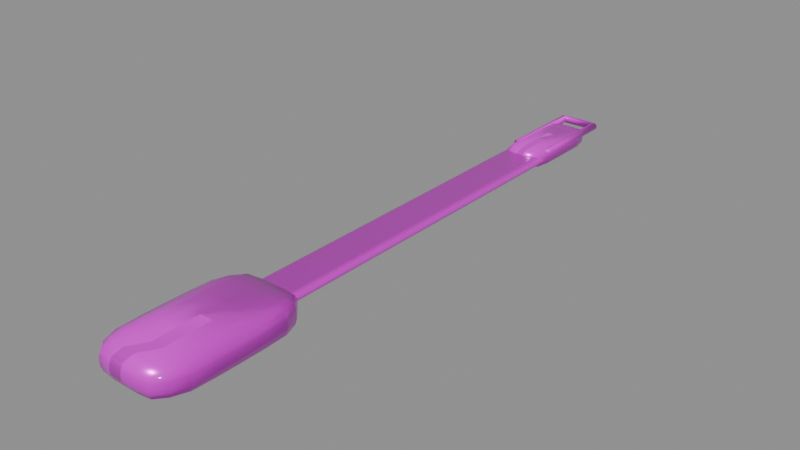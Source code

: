 # Source: model.blend  (saved by Blender 4.5.92; exported with 4.5.12 LTS)
import bpy
from mathutils import Matrix  # noqa: F401  (used for matrix-valued properties, if any)

bpy.ops.wm.read_factory_settings(use_empty=True)
scene = bpy.context.scene
scene.name = 'Empty'

# ---- collections
col_ast_30_004____d = bpy.data.collections.new('AST_30_004_厨具_D'); scene.collection.children.link(col_ast_30_004____d)

# ---- images (referenced by path relative to the original .blend; pixels are not part of the script)
import os
ASSET_DIR = os.environ.get("B2B_ASSET_DIR", "")  # directory of the original .blend (textures are referenced by path, not embedded)
HERE = os.path.dirname(os.path.abspath(__file__))  # packed textures are extracted next to this script under _unpacked/

def load_image(name, relpath, width, height, colorspace="sRGB"):
    """Load a texture the original file referenced (path relative to the .blend, or extracted next to this script)."""
    p = next((c for c in (os.path.join(HERE, relpath), os.path.join(ASSET_DIR, relpath)) if relpath and os.path.exists(c)), "")
    if p:
        img = bpy.data.images.load(p, check_existing=True)
        img.name = name
    else:  # same state as the original file: an image datablock whose file is absent (Cycles renders it pink)
        img = bpy.data.images.new(name, width, height)
        img.source = "FILE"
        img.filepath = "//" + (relpath or name)
    img.colorspace_settings.name = colorspace
    return img
img_glazed_terracotta_basecolor_png = load_image('glazed_terracotta_basecolor.png', 'glazed_terracotta_basecolor.png', 1024, 1024, 'sRGB')
img_glazed_terracotta_ao_png = load_image('glazed_terracotta_ao.png', 'glazed_terracotta_ao.png', 1024, 1024, 'Non-Color')
img_glazed_terracotta_roughness_png = load_image('glazed_terracotta_roughness.png', 'glazed_terracotta_roughness.png', 1024, 1024, 'Non-Color')
img_glazed_terracotta_metallic_png = load_image('glazed_terracotta_metallic.png', 'glazed_terracotta_metallic.png', 1024, 1024, 'Non-Color')
img_glazed_terracotta_specular_png = load_image('glazed_terracotta_specular.png', 'glazed_terracotta_specular.png', 1024, 1024, 'Non-Color')
img_glazed_terracotta_normal_png = load_image('glazed_terracotta_normal.png', 'glazed_terracotta_normal.png', 1024, 1024, 'Non-Color')
img_glazed_terracotta_height_png = load_image('glazed_terracotta_height.png', 'glazed_terracotta_height.png', 1024, 1024, 'Non-Color')
img_glazed_terracotta_displacement_png = load_image('glazed_terracotta_displacement.png', 'glazed_terracotta_displacement.png', 1024, 1024, 'Non-Color')

# ---- materials (node trees are filled in below, after node groups)
mat_glazed_terracotta = bpy.data.materials.new('glazed_terracotta')
mat_glazed_terracotta.diffuse_color = (0.6, 0.6, 0.6, 1.0)

# ---- material node trees
mat_glazed_terracotta.use_nodes = True; mat_glazed_terracotta.node_tree.nodes.clear()
_N = mat_glazed_terracotta.node_tree.nodes; _L = mat_glazed_terracotta.node_tree.links
n0 = _N.new('ShaderNodeOutputMaterial'); n0.name = 'Material Output'; n0.location = (1100, 0)
n1 = _N.new('ShaderNodeBsdfPrincipled'); n1.name = 'Principled BSDF'; n1.location = (760, 0)
n1.inputs[19].default_value = 0.38
n1.inputs[20].default_value = 0.12
n2 = _N.new('ShaderNodeNewGeometry'); n2.name = 'Geometry'; n2.location = (-1300, 0)
n3 = _N.new('ShaderNodeVectorMath'); n3.name = 'Vector Math'; n3.location = (-1080, 0)
n3.operation = 'SCALE'
n3.inputs[3].default_value = 1.8
n4 = _N.new('ShaderNodeTexImage'); n4.name = 'Image Texture'; n4.location = (-820, 520)
n4.label = 'basecolor'
n4.image = img_glazed_terracotta_basecolor_png
n4.projection = 'BOX'
n4.projection_blend = 0.15
n5 = _N.new('ShaderNodeTexImage'); n5.name = 'Image Texture.001'; n5.location = (-820, 300)
n5.label = 'ao'
n5.image = img_glazed_terracotta_ao_png
n5.projection = 'BOX'
n5.projection_blend = 0.15
n6 = _N.new('ShaderNodeTexImage'); n6.name = 'Image Texture.002'; n6.location = (-820, 90)
n6.label = 'roughness'
n6.image = img_glazed_terracotta_roughness_png
n6.projection = 'BOX'
n6.projection_blend = 0.15
n7 = _N.new('ShaderNodeTexImage'); n7.name = 'Image Texture.003'; n7.location = (-820, -120)
n7.label = 'metallic'
n7.image = img_glazed_terracotta_metallic_png
n7.projection = 'BOX'
n7.projection_blend = 0.15
n8 = _N.new('ShaderNodeTexImage'); n8.name = 'Image Texture.004'; n8.location = (-820, -330)
n8.label = 'specular'
n8.image = img_glazed_terracotta_specular_png
n8.projection = 'BOX'
n8.projection_blend = 0.15
n9 = _N.new('ShaderNodeTexImage'); n9.name = 'Image Texture.005'; n9.location = (-820, -540)
n9.label = 'normal'
n9.image = img_glazed_terracotta_normal_png
n9.projection = 'BOX'
n9.projection_blend = 0.15
n10 = _N.new('ShaderNodeTexImage'); n10.name = 'Image Texture.006'; n10.location = (-820, -750)
n10.label = 'height'
n10.image = img_glazed_terracotta_height_png
n10.projection = 'BOX'
n10.projection_blend = 0.15
n11 = _N.new('ShaderNodeTexImage'); n11.name = 'Image Texture.007'; n11.location = (-820, -960)
n11.label = 'displacement'
n11.image = img_glazed_terracotta_displacement_png
n11.projection = 'BOX'
n11.projection_blend = 0.15
n12 = _N.new('ShaderNodeMixRGB'); n12.name = 'Mix (Legacy)'; n12.location = (-260, 480)
n12.blend_type = 'MULTIPLY'
n12.inputs[0].default_value = 0.78
n13 = _N.new('ShaderNodeNormalMap'); n13.name = 'Normal Map'; n13.location = (60, -420)
n13.inputs[0].default_value = 0.3
n14 = _N.new('ShaderNodeBump'); n14.name = 'Bump'; n14.location = (300, -420)
n14.inputs[0].default_value = 0.055
n14.inputs[1].default_value = 0.0025
n15 = _N.new('ShaderNodeDisplacement'); n15.name = 'Displacement'; n15.location = (300, -700)
n15.inputs[2].default_value = 0.012
_L.new(n1.outputs[0], n0.inputs[0])
_L.new(n2.outputs[0], n3.inputs[0])
_L.new(n3.outputs[0], n4.inputs[0])
_L.new(n3.outputs[0], n5.inputs[0])
_L.new(n3.outputs[0], n6.inputs[0])
_L.new(n3.outputs[0], n7.inputs[0])
_L.new(n3.outputs[0], n8.inputs[0])
_L.new(n3.outputs[0], n9.inputs[0])
_L.new(n3.outputs[0], n10.inputs[0])
_L.new(n3.outputs[0], n11.inputs[0])
_L.new(n4.outputs[0], n12.inputs[1])
_L.new(n5.outputs[0], n12.inputs[2])
_L.new(n12.outputs[0], n1.inputs[0])
_L.new(n6.outputs[0], n1.inputs[2])
_L.new(n7.outputs[0], n1.inputs[1])
_L.new(n8.outputs[0], n1.inputs[13])
_L.new(n9.outputs[0], n13.inputs[1])
_L.new(n10.outputs[0], n14.inputs[3])
_L.new(n13.outputs[0], n14.inputs[4])
_L.new(n14.outputs[0], n1.inputs[5])
_L.new(n11.outputs[0], n15.inputs[0])
_L.new(n15.outputs[0], n0.inputs[2])
n0.is_active_output = True

# ---- meshes
me_ast_30_004____d_p00_soft_mesh = bpy.data.meshes.new('AST_30_004_厨具_D_p00_soft_mesh')
me_ast_30_004____d_p00_soft_mesh.from_pydata([(-0.01221, -0.02239, -0.003256), (-0.013, -0.02383, -0.002537), (-0.01307, -0.02396, -0.001333), (-0.01307, -0.02396, 0.0), (-0.01307, -0.02396, 0.001333), (-0.013, -0.02383, 0.002537), (-0.01221, -0.02239, 0.003256), (-0.013, -0.01744, -0.003467), (-0.01485, -0.01822, -0.002693), (-0.01513, -0.01833, -0.001333), (-0.01517, -0.01834, 0.0), (-0.01513, -0.01833, 0.001333), (-0.01484, -0.01822, 0.002692), (-0.013, -0.01744, 0.003467), (-0.01307, -0.009167, -0.003485), (-0.01515, -0.009167, -0.002736), (-0.01555, -0.009167, -0.001333), (-0.01562, -0.009167, 0.0), (-0.01553, -0.009167, 0.001333), (-0.01516, -0.009167, 0.002738), (-0.01307, -0.009167, 0.003485), (-0.01307, 0.0, -0.003485), (-0.01519, 0.0, -0.002746), (-0.0156, 0.0, -0.001333), (-0.01565, 0.0, 0.0), (-0.01556, 0.0, 0.001333), (-0.0152, 0.0, 0.002749), (-0.01307, 0.0, 0.003485), (-0.01307, 0.009167, -0.003485), (-0.01516, 0.009167, -0.002738), (-0.01556, 0.009167, -0.001333), (-0.01558, 0.009167, 0.0), (-0.01553, 0.009167, 0.001333), (-0.01514, 0.009167, 0.002735), (-0.01307, 0.009167, 0.003485), (-0.013, 0.01744, -0.003467), (-0.01485, 0.01823, -0.002695), (-0.01514, 0.01833, -0.001333), (-0.01518, 0.01834, 0.0), (-0.01514, 0.01833, 0.001333), (-0.01485, 0.01823, 0.002695), (-0.013, 0.01744, 0.003467), (-0.01221, 0.02239, -0.003256), (-0.013, 0.02383, -0.002537), (-0.01307, 0.02396, -0.001333), (-0.01307, 0.02396, 0.0), (-0.01307, 0.02396, 0.001333), (-0.013, 0.02383, 0.002537), (-0.01221, 0.02239, 0.003256), (0.01221, -0.02239, -0.003256), (0.013, -0.02383, -0.002537), (0.01307, -0.02396, -0.001333), (0.01307, -0.02396, 0.0), (0.01307, -0.02396, 0.001333), (0.013, -0.02383, 0.002537), (0.01221, -0.02239, 0.003256), (0.013, -0.01744, -0.003467), (0.01486, -0.01823, -0.002695), (0.01517, -0.01834, -0.001333), (0.01518, -0.01834, 0.0), (0.01515, -0.01833, 0.001333), (0.01485, -0.01822, 0.002693), (0.013, -0.01744, 0.003467), (0.01307, -0.009167, -0.003485), (0.01515, -0.009167, -0.002735), (0.01554, -0.009167, -0.001333), (0.0156, -0.009167, 0.0), (0.01552, -0.009167, 0.001333), (0.01513, -0.009167, 0.002732), (0.01307, -0.009167, 0.003485), (0.01307, 0.0, -0.003485), (0.01519, 0.0, -0.002747), (0.01563, 0.0, -0.001333), (0.01565, 0.0, 0.0), (0.01556, 0.0, 0.001333), (0.01519, 0.0, 0.002745), (0.01307, 0.0, 0.003485), (0.01307, 0.009167, -0.003485), (0.01515, 0.009167, -0.002735), (0.01555, 0.009167, -0.001333), (0.01559, 0.009167, 0.0), (0.01552, 0.009167, 0.001333), (0.01516, 0.009167, 0.002738), (0.01307, 0.009167, 0.003485), (0.013, 0.01744, -0.003467), (0.01485, 0.01823, -0.002694), (0.01516, 0.01833, -0.001333), (0.01517, 0.01834, 0.0), (0.01514, 0.01833, 0.001333), (0.01486, 0.01823, 0.002695), (0.013, 0.01744, 0.003467), (0.01221, 0.02239, -0.003256), (0.013, 0.02383, -0.002537), (0.01307, 0.02396, -0.001333), (0.01307, 0.02396, 0.0), (0.01307, 0.02396, 0.001333), (0.013, 0.02383, 0.002537), (0.01221, 0.02239, 0.003256), (-0.009515, -0.02383, -0.003467), (-0.009963, -0.02705, -0.002693), (-0.01003, -0.02747, -0.001333), (-0.01004, -0.02751, 0.0), (-0.01003, -0.02748, 0.001333), (-0.009962, -0.02705, 0.002692), (-0.009515, -0.02383, 0.003467), (-0.005, -0.02396, -0.003485), (-0.005, -0.0275, -0.002736), (-0.005, -0.02805, -0.001333), (-0.005, -0.02812, 0.0), (-0.005, -0.02803, 0.001333), (-0.005, -0.0275, 0.002738), (-0.005, -0.02396, 0.003485), (0.0, -0.02396, -0.003485), (0.0, -0.02754, -0.002746), (0.0, -0.0281, -0.001333), (0.0, -0.02815, 0.0), (0.0, -0.02806, 0.001333), (0.0, -0.02755, 0.002749), (0.0, -0.02396, 0.003485), (0.005, -0.02396, -0.003485), (0.005, -0.0275, -0.002738), (0.005, -0.02806, -0.001333), (0.005, -0.02808, 0.0), (0.005, -0.02803, 0.001333), (0.005, -0.02749, 0.002735), (0.005, -0.02396, 0.003485), (0.009515, -0.02383, -0.003467), (0.009964, -0.02706, -0.002695), (0.01003, -0.02749, -0.001333), (0.01004, -0.02753, 0.0), (0.01003, -0.02748, 0.001333), (0.009964, -0.02706, 0.002695), (0.009515, -0.02383, 0.003467), (-0.009515, 0.02383, -0.003467), (-0.009965, 0.02706, -0.002695), (-0.01004, 0.02751, -0.001333), (-0.01004, 0.02753, 0.0), (-0.01004, 0.02749, 0.001333), (-0.009963, 0.02705, 0.002693), (-0.009515, 0.02383, 0.003467), (-0.005, 0.02396, -0.003485), (-0.005, 0.02749, -0.002735), (-0.005, 0.02804, -0.001333), (-0.005, 0.0281, 0.0), (-0.005, 0.02802, 0.001333), (-0.005, 0.02748, 0.002732), (-0.005, 0.02396, 0.003485), (0.0, 0.02396, -0.003485), (0.0, 0.02754, -0.002747), (0.0, 0.02813, -0.001333), (0.0, 0.02815, 0.0), (0.0, 0.02806, 0.001333), (0.0, 0.02753, 0.002745), (0.0, 0.02396, 0.003485), (0.005, 0.02396, -0.003485), (0.005, 0.02749, -0.002735), (0.005, 0.02805, -0.001333), (0.005, 0.02809, 0.0), (0.005, 0.02802, 0.001333), (0.005, 0.0275, 0.002738), (0.005, 0.02396, 0.003485), (0.009515, 0.02383, -0.003467), (0.009964, 0.02706, -0.002694), (0.01004, 0.0275, -0.001333), (0.01004, 0.02752, 0.0), (0.01003, 0.02749, 0.001333), (0.009965, 0.02706, 0.002695), (0.009515, 0.02383, 0.003467), (-0.009963, -0.01822, -0.004109), (-0.01003, -0.009167, -0.004265), (-0.01004, 0.0, -0.004302), (-0.01003, 0.009167, -0.004271), (-0.009962, 0.01822, -0.004105), (-0.005, -0.01833, -0.004287), (-0.005, -0.009167, -0.00455), (-0.005, 0.0, -0.004619), (-0.005, 0.009167, -0.004528), (-0.005, 0.01833, -0.004293), (0.0, -0.01834, -0.004328), (0.0, -0.009167, -0.004603), (0.0, 0.0, -0.004648), (0.0, 0.009167, -0.004561), (0.0, 0.01835, -0.00434), (0.005, -0.01833, -0.004292), (0.005, -0.009167, -0.004557), (0.005, 0.0, -0.004577), (0.005, 0.009167, -0.004528), (0.005, 0.01833, -0.004281), (0.009964, -0.01823, -0.004115), (0.01003, -0.009167, -0.004278), (0.01004, 0.0, -0.00432), (0.01003, 0.009167, -0.004272), (0.009964, 0.01823, -0.004115), (-0.009965, -0.01823, 0.004117), (-0.01004, -0.009167, 0.004303), (-0.01004, 0.0, 0.004321), (-0.01004, 0.009167, 0.004285), (-0.009963, 0.01822, 0.004108), (-0.005, -0.01833, 0.004283), (-0.005, -0.009167, 0.004543), (-0.005, 0.0, 0.004599), (-0.005, 0.009167, 0.004522), (-0.005, 0.01833, 0.004268), (0.0, -0.01834, 0.004331), (0.0, -0.009167, 0.004626), (0.0, 0.0, 0.004649), (0.0, 0.009167, 0.004563), (0.0, 0.01834, 0.004324), (0.005, -0.01833, 0.004282), (0.005, -0.009167, 0.00455), (0.005, 0.0, 0.004591), (0.005, 0.009167, 0.004524), (0.005, 0.01833, 0.004294), (0.009964, -0.01823, 0.004114), (0.01004, -0.009167, 0.004294), (0.01004, 0.0, 0.004311), (0.01003, 0.009167, 0.004279), (0.009965, 0.01823, 0.004117)], [], [(0, 1, 8, 7), (1, 2, 9, 8), (2, 3, 10, 9), (3, 4, 11, 10), (4, 5, 12, 11), (5, 6, 13, 12), (7, 8, 15, 14), (8, 9, 16, 15), (9, 10, 17, 16), (10, 11, 18, 17), (11, 12, 19, 18), (12, 13, 20, 19), (14, 15, 22, 21), (15, 16, 23, 22), (16, 17, 24, 23), (17, 18, 25, 24), (18, 19, 26, 25), (19, 20, 27, 26), (21, 22, 29, 28), (22, 23, 30, 29), (23, 24, 31, 30), (24, 25, 32, 31), (25, 26, 33, 32), (26, 27, 34, 33), (28, 29, 36, 35), (29, 30, 37, 36), (30, 31, 38, 37), (31, 32, 39, 38), (32, 33, 40, 39), (33, 34, 41, 40), (35, 36, 43, 42), (36, 37, 44, 43), (37, 38, 45, 44), (38, 39, 46, 45), (39, 40, 47, 46), (40, 41, 48, 47), (49, 56, 57, 50), (50, 57, 58, 51), (51, 58, 59, 52), (52, 59, 60, 53), (53, 60, 61, 54), (54, 61, 62, 55), (56, 63, 64, 57), (57, 64, 65, 58), (58, 65, 66, 59), (59, 66, 67, 60), (60, 67, 68, 61), (61, 68, 69, 62), (63, 70, 71, 64), (64, 71, 72, 65), (65, 72, 73, 66), (66, 73, 74, 67), (67, 74, 75, 68), (68, 75, 76, 69), (70, 77, 78, 71), (71, 78, 79, 72), (72, 79, 80, 73), (73, 80, 81, 74), (74, 81, 82, 75), (75, 82, 83, 76), (77, 84, 85, 78), (78, 85, 86, 79), (79, 86, 87, 80), (80, 87, 88, 81), (81, 88, 89, 82), (82, 89, 90, 83), (84, 91, 92, 85), (85, 92, 93, 86), (86, 93, 94, 87), (87, 94, 95, 88), (88, 95, 96, 89), (89, 96, 97, 90), (0, 98, 99, 1), (1, 99, 100, 2), (2, 100, 101, 3), (3, 101, 102, 4), (4, 102, 103, 5), (5, 103, 104, 6), (98, 105, 106, 99), (99, 106, 107, 100), (100, 107, 108, 101), (101, 108, 109, 102), (102, 109, 110, 103), (103, 110, 111, 104), (105, 112, 113, 106), (106, 113, 114, 107), (107, 114, 115, 108), (108, 115, 116, 109), (109, 116, 117, 110), (110, 117, 118, 111), (112, 119, 120, 113), (113, 120, 121, 114), (114, 121, 122, 115), (115, 122, 123, 116), (116, 123, 124, 117), (117, 124, 125, 118), (119, 126, 127, 120), (120, 127, 128, 121), (121, 128, 129, 122), (122, 129, 130, 123), (123, 130, 131, 124), (124, 131, 132, 125), (126, 49, 50, 127), (127, 50, 51, 128), (128, 51, 52, 129), (129, 52, 53, 130), (130, 53, 54, 131), (131, 54, 55, 132), (42, 43, 134, 133), (43, 44, 135, 134), (44, 45, 136, 135), (45, 46, 137, 136), (46, 47, 138, 137), (47, 48, 139, 138), (133, 134, 141, 140), (134, 135, 142, 141), (135, 136, 143, 142), (136, 137, 144, 143), (137, 138, 145, 144), (138, 139, 146, 145), (140, 141, 148, 147), (141, 142, 149, 148), (142, 143, 150, 149), (143, 144, 151, 150), (144, 145, 152, 151), (145, 146, 153, 152), (147, 148, 155, 154), (148, 149, 156, 155), (149, 150, 157, 156), (150, 151, 158, 157), (151, 152, 159, 158), (152, 153, 160, 159), (154, 155, 162, 161), (155, 156, 163, 162), (156, 157, 164, 163), (157, 158, 165, 164), (158, 159, 166, 165), (159, 160, 167, 166), (161, 162, 92, 91), (162, 163, 93, 92), (163, 164, 94, 93), (164, 165, 95, 94), (165, 166, 96, 95), (166, 167, 97, 96), (0, 7, 168, 98), (7, 14, 169, 168), (14, 21, 170, 169), (21, 28, 171, 170), (28, 35, 172, 171), (35, 42, 133, 172), (98, 168, 173, 105), (168, 169, 174, 173), (169, 170, 175, 174), (170, 171, 176, 175), (171, 172, 177, 176), (172, 133, 140, 177), (105, 173, 178, 112), (173, 174, 179, 178), (174, 175, 180, 179), (175, 176, 181, 180), (176, 177, 182, 181), (177, 140, 147, 182), (112, 178, 183, 119), (178, 179, 184, 183), (179, 180, 185, 184), (180, 181, 186, 185), (181, 182, 187, 186), (182, 147, 154, 187), (119, 183, 188, 126), (183, 184, 189, 188), (184, 185, 190, 189), (185, 186, 191, 190), (186, 187, 192, 191), (187, 154, 161, 192), (126, 188, 56, 49), (188, 189, 63, 56), (189, 190, 70, 63), (190, 191, 77, 70), (191, 192, 84, 77), (192, 161, 91, 84), (6, 104, 193, 13), (13, 193, 194, 20), (20, 194, 195, 27), (27, 195, 196, 34), (34, 196, 197, 41), (41, 197, 139, 48), (104, 111, 198, 193), (193, 198, 199, 194), (194, 199, 200, 195), (195, 200, 201, 196), (196, 201, 202, 197), (197, 202, 146, 139), (111, 118, 203, 198), (198, 203, 204, 199), (199, 204, 205, 200), (200, 205, 206, 201), (201, 206, 207, 202), (202, 207, 153, 146), (118, 125, 208, 203), (203, 208, 209, 204), (204, 209, 210, 205), (205, 210, 211, 206), (206, 211, 212, 207), (207, 212, 160, 153), (125, 132, 213, 208), (208, 213, 214, 209), (209, 214, 215, 210), (210, 215, 216, 211), (211, 216, 217, 212), (212, 217, 167, 160), (132, 55, 62, 213), (213, 62, 69, 214), (214, 69, 76, 215), (215, 76, 83, 216), (216, 83, 90, 217), (217, 90, 97, 167)])
me_ast_30_004____d_p00_soft_mesh.polygons.foreach_set('use_smooth', [True] * 216)
me_ast_30_004____d_p00_soft_mesh.materials.append(mat_glazed_terracotta)
me_ast_30_004____d_p00_soft_mesh.update()
me_cube_368 = bpy.data.meshes.new('Cube.368')
me_cube_368.from_pydata([(-0.008, -0.08, -0.002), (-0.008, -0.08, 0.002), (-0.008, 0.08, -0.002), (-0.008, 0.08, 0.002), (0.008, -0.08, -0.002), (0.008, -0.08, 0.002), (0.008, 0.08, -0.002), (0.008, 0.08, 0.002)], [], [(0, 1, 3, 2), (2, 3, 7, 6), (6, 7, 5, 4), (4, 5, 1, 0), (2, 6, 4, 0), (7, 3, 1, 5)])
_uv = me_cube_368.uv_layers.new(name='UVMap')
_uv.uv.foreach_set('vector', [0.375, 0.0, 0.625, 0.0, 0.625, 0.25, 0.375, 0.25, 0.375, 0.25, 0.625, 0.25, 0.625, 0.5, 0.375, 0.5, 0.375, 0.5, 0.625, 0.5, 0.625, 0.75, 0.375, 0.75, 0.375, 0.75, 0.625, 0.75, 0.625, 1.0, 0.375, 1.0, 0.125, 0.5, 0.375, 0.5, 0.375, 0.75, 0.125, 0.75, 0.625, 0.5, 0.875, 0.5, 0.875, 0.75, 0.625, 0.75])
me_cube_368.materials.append(mat_glazed_terracotta)
me_cube_368.update()
me_ast_30_004____d_p02_soft_mesh = bpy.data.meshes.new('AST_30_004_厨具_D_p02_soft_mesh')
me_ast_30_004____d_p02_soft_mesh.from_pydata([(-0.005817, -0.01454, -0.001662), (-0.00618, -0.01545, -0.0012), (-0.00618, -0.01545, -0.0004), (-0.00618, -0.01545, 0.0004), (-0.00618, -0.01545, 0.0012), (-0.005817, -0.01454, 0.001662), (-0.00618, -0.0105, -0.001766), (-0.007075, -0.0105, -0.0012), (-0.007118, -0.0105, -0.0004), (-0.007125, -0.0105, 0.0004), (-0.007091, -0.0105, 0.0012), (-0.00618, -0.0105, 0.001766), (-0.00618, -0.0035, -0.001766), (-0.00712, -0.0035, -0.0012), (-0.007182, -0.0035, -0.0004), (-0.00717, -0.0035, 0.0004), (-0.007121, -0.0035, 0.0012), (-0.00618, -0.0035, 0.001766), (-0.00618, 0.0035, -0.001766), (-0.007127, 0.0035, -0.0012), (-0.007181, 0.0035, -0.0004), (-0.007147, 0.0035, 0.0004), (-0.007111, 0.0035, 0.0012), (-0.00618, 0.0035, 0.001766), (-0.00618, 0.0105, -0.001766), (-0.007076, 0.0105, -0.0012), (-0.00711, 0.0105, -0.0004), (-0.007114, 0.0105, 0.0004), (-0.007082, 0.0105, 0.0012), (-0.00618, 0.0105, 0.001766), (-0.005817, 0.01454, -0.001662), (-0.00618, 0.01545, -0.0012), (-0.00618, 0.01545, -0.0004), (-0.00618, 0.01545, 0.0004), (-0.00618, 0.01545, 0.0012), (-0.005817, 0.01454, 0.001662), (0.005817, -0.01454, -0.001662), (0.00618, -0.01545, -0.0012), (0.00618, -0.01545, -0.0004), (0.00618, -0.01545, 0.0004), (0.00618, -0.01545, 0.0012), (0.005817, -0.01454, 0.001662), (0.00618, -0.0105, -0.001766), (0.007079, -0.0105, -0.0012), (0.007118, -0.0105, -0.0004), (0.007119, -0.0105, 0.0004), (0.007073, -0.0105, 0.0012), (0.00618, -0.0105, 0.001766), (0.00618, -0.0035, -0.001766), (0.007122, -0.0035, -0.0012), (0.007182, -0.0035, -0.0004), (0.007175, -0.0035, 0.0004), (0.00712, -0.0035, 0.0012), (0.00618, -0.0035, 0.001766), (0.00618, 0.0035, -0.001766), (0.007127, 0.0035, -0.0012), (0.007194, 0.0035, -0.0004), (0.00716, 0.0035, 0.0004), (0.007123, 0.0035, 0.0012), (0.00618, 0.0035, 0.001766), (0.00618, 0.0105, -0.001766), (0.00708, 0.0105, -0.0012), (0.007116, 0.0105, -0.0004), (0.007115, 0.0105, 0.0004), (0.007078, 0.0105, 0.0012), (0.00618, 0.0105, 0.001766), (0.005817, 0.01454, -0.001662), (0.00618, 0.01545, -0.0012), (0.00618, 0.01545, -0.0004), (0.00618, 0.01545, 0.0004), (0.00618, 0.01545, 0.0012), (0.005817, 0.01454, 0.001662), (-0.0042, -0.01545, -0.001766), (-0.0042, -0.01757, -0.0012), (-0.0042, -0.01762, -0.0004), (-0.0042, -0.01762, 0.0004), (-0.0042, -0.01759, 0.0012), (-0.0042, -0.01545, 0.001766), (-0.0014, -0.01545, -0.001766), (-0.0014, -0.01762, -0.0012), (-0.0014, -0.01768, -0.0004), (-0.0014, -0.01767, 0.0004), (-0.0014, -0.01762, 0.0012), (-0.0014, -0.01545, 0.001766), (0.0014, -0.01545, -0.001766), (0.0014, -0.01763, -0.0012), (0.0014, -0.01768, -0.0004), (0.0014, -0.01765, 0.0004), (0.0014, -0.01761, 0.0012), (0.0014, -0.01545, 0.001766), (0.0042, -0.01545, -0.001766), (0.0042, -0.01758, -0.0012), (0.0042, -0.01761, -0.0004), (0.0042, -0.01761, 0.0004), (0.0042, -0.01758, 0.0012), (0.0042, -0.01545, 0.001766), (-0.0042, 0.01545, -0.001766), (-0.0042, 0.01758, -0.0012), (-0.0042, 0.01762, -0.0004), (-0.0042, 0.01762, 0.0004), (-0.0042, 0.01757, 0.0012), (-0.0042, 0.01545, 0.001766), (-0.0014, 0.01545, -0.001766), (-0.0014, 0.01762, -0.0012), (-0.0014, 0.01768, -0.0004), (-0.0014, 0.01768, 0.0004), (-0.0014, 0.01762, 0.0012), (-0.0014, 0.01545, 0.001766), (0.0014, 0.01545, -0.001766), (0.0014, 0.01763, -0.0012), (0.0014, 0.01769, -0.0004), (0.0014, 0.01766, 0.0004), (0.0014, 0.01762, 0.0012), (0.0014, 0.01545, 0.001766), (0.0042, 0.01545, -0.001766), (0.0042, 0.01758, -0.0012), (0.0042, 0.01762, -0.0004), (0.0042, 0.01762, 0.0004), (0.0042, 0.01758, 0.0012), (0.0042, 0.01545, 0.001766), (-0.0042, -0.0105, -0.002075), (-0.0042, -0.0035, -0.002118), (-0.0042, 0.0035, -0.002125), (-0.0042, 0.0105, -0.002091), (-0.0014, -0.0105, -0.00212), (-0.0014, -0.0035, -0.002182), (-0.0014, 0.0035, -0.00217), (-0.0014, 0.0105, -0.002121), (0.0014, -0.0105, -0.002127), (0.0014, -0.0035, -0.002181), (0.0014, 0.0035, -0.002147), (0.0014, 0.0105, -0.002111), (0.0042, -0.0105, -0.002076), (0.0042, -0.0035, -0.00211), (0.0042, 0.0035, -0.002114), (0.0042, 0.0105, -0.002082), (-0.0042, -0.0105, 0.002079), (-0.0042, -0.0035, 0.002118), (-0.0042, 0.0035, 0.002119), (-0.0042, 0.0105, 0.002073), (-0.0014, -0.0105, 0.002122), (-0.0014, -0.0035, 0.002182), (-0.0014, 0.0035, 0.002175), (-0.0014, 0.0105, 0.00212), (0.0014, -0.0105, 0.002127), (0.0014, -0.0035, 0.002194), (0.0014, 0.0035, 0.00216), (0.0014, 0.0105, 0.002123), (0.0042, -0.0105, 0.00208), (0.0042, -0.0035, 0.002116), (0.0042, 0.0035, 0.002115), (0.0042, 0.0105, 0.002078)], [], [(0, 1, 7, 6), (1, 2, 8, 7), (2, 3, 9, 8), (3, 4, 10, 9), (4, 5, 11, 10), (6, 7, 13, 12), (7, 8, 14, 13), (8, 9, 15, 14), (9, 10, 16, 15), (10, 11, 17, 16), (12, 13, 19, 18), (13, 14, 20, 19), (14, 15, 21, 20), (15, 16, 22, 21), (16, 17, 23, 22), (18, 19, 25, 24), (19, 20, 26, 25), (20, 21, 27, 26), (21, 22, 28, 27), (22, 23, 29, 28), (24, 25, 31, 30), (25, 26, 32, 31), (26, 27, 33, 32), (27, 28, 34, 33), (28, 29, 35, 34), (36, 42, 43, 37), (37, 43, 44, 38), (38, 44, 45, 39), (39, 45, 46, 40), (40, 46, 47, 41), (42, 48, 49, 43), (43, 49, 50, 44), (44, 50, 51, 45), (45, 51, 52, 46), (46, 52, 53, 47), (48, 54, 55, 49), (49, 55, 56, 50), (50, 56, 57, 51), (51, 57, 58, 52), (52, 58, 59, 53), (54, 60, 61, 55), (55, 61, 62, 56), (56, 62, 63, 57), (57, 63, 64, 58), (58, 64, 65, 59), (60, 66, 67, 61), (61, 67, 68, 62), (62, 68, 69, 63), (63, 69, 70, 64), (64, 70, 71, 65), (0, 72, 73, 1), (1, 73, 74, 2), (2, 74, 75, 3), (3, 75, 76, 4), (4, 76, 77, 5), (72, 78, 79, 73), (73, 79, 80, 74), (74, 80, 81, 75), (75, 81, 82, 76), (76, 82, 83, 77), (78, 84, 85, 79), (79, 85, 86, 80), (80, 86, 87, 81), (81, 87, 88, 82), (82, 88, 89, 83), (84, 90, 91, 85), (85, 91, 92, 86), (86, 92, 93, 87), (87, 93, 94, 88), (88, 94, 95, 89), (90, 36, 37, 91), (91, 37, 38, 92), (92, 38, 39, 93), (93, 39, 40, 94), (94, 40, 41, 95), (30, 31, 97, 96), (31, 32, 98, 97), (32, 33, 99, 98), (33, 34, 100, 99), (34, 35, 101, 100), (96, 97, 103, 102), (97, 98, 104, 103), (98, 99, 105, 104), (99, 100, 106, 105), (100, 101, 107, 106), (102, 103, 109, 108), (103, 104, 110, 109), (104, 105, 111, 110), (105, 106, 112, 111), (106, 107, 113, 112), (108, 109, 115, 114), (109, 110, 116, 115), (110, 111, 117, 116), (111, 112, 118, 117), (112, 113, 119, 118), (114, 115, 67, 66), (115, 116, 68, 67), (116, 117, 69, 68), (117, 118, 70, 69), (118, 119, 71, 70), (0, 6, 120, 72), (6, 12, 121, 120), (12, 18, 122, 121), (18, 24, 123, 122), (24, 30, 96, 123), (72, 120, 124, 78), (120, 121, 125, 124), (121, 122, 126, 125), (122, 123, 127, 126), (123, 96, 102, 127), (78, 124, 128, 84), (124, 125, 129, 128), (125, 126, 130, 129), (126, 127, 131, 130), (127, 102, 108, 131), (84, 128, 132, 90), (128, 129, 133, 132), (129, 130, 134, 133), (130, 131, 135, 134), (131, 108, 114, 135), (90, 132, 42, 36), (132, 133, 48, 42), (133, 134, 54, 48), (134, 135, 60, 54), (135, 114, 66, 60), (5, 77, 136, 11), (11, 136, 137, 17), (17, 137, 138, 23), (23, 138, 139, 29), (29, 139, 101, 35), (77, 83, 140, 136), (136, 140, 141, 137), (137, 141, 142, 138), (138, 142, 143, 139), (139, 143, 107, 101), (83, 89, 144, 140), (140, 144, 145, 141), (141, 145, 146, 142), (142, 146, 147, 143), (143, 147, 113, 107), (89, 95, 148, 144), (144, 148, 149, 145), (145, 149, 150, 146), (146, 150, 151, 147), (147, 151, 119, 113), (95, 41, 47, 148), (148, 47, 53, 149), (149, 53, 59, 150), (150, 59, 65, 151), (151, 65, 71, 119)])
me_ast_30_004____d_p02_soft_mesh.polygons.foreach_set('use_smooth', [True] * 150)
me_ast_30_004____d_p02_soft_mesh.materials.append(mat_glazed_terracotta)
me_ast_30_004____d_p02_soft_mesh.update()
me_ast_30_004____d_p03_tube_mesh = bpy.data.meshes.new('AST_30_004_厨具_D_p03_tube_mesh')
me_ast_30_004____d_p03_tube_mesh.from_pydata([(-0.0054, 0.085, 0.002), (-0.005706, 0.085, 0.00106), (-0.006506, 0.085, 0.0004783), (-0.007494, 0.085, 0.0004783), (-0.008294, 0.085, 0.00106), (-0.0086, 0.085, 0.002), (-0.008294, 0.085, 0.00294), (-0.007494, 0.085, 0.003522), (-0.006506, 0.085, 0.003522), (-0.005706, 0.085, 0.00294), (-0.005514, 0.1194, 0.002), (-0.005798, 0.1195, 0.00106), (-0.006541, 0.1198, 0.0004783), (-0.007459, 0.1202, 0.0004783), (-0.008202, 0.1205, 0.00106), (-0.008486, 0.1206, 0.002), (-0.008202, 0.1205, 0.00294), (-0.007459, 0.1202, 0.003522), (-0.006541, 0.1198, 0.003522), (-0.005798, 0.1195, 0.00294), (0.005514, 0.1194, 0.002), (0.005798, 0.1195, 0.00106), (0.006541, 0.1198, 0.0004783), (0.007459, 0.1202, 0.0004783), (0.008202, 0.1205, 0.00106), (0.008486, 0.1206, 0.002), (0.008202, 0.1205, 0.00294), (0.007459, 0.1202, 0.003522), (0.006541, 0.1198, 0.003522), (0.005798, 0.1195, 0.00294), (0.0054, 0.085, 0.002), (0.005706, 0.085, 0.00106), (0.006506, 0.085, 0.0004783), (0.007494, 0.085, 0.0004783), (0.008294, 0.085, 0.00106), (0.0086, 0.085, 0.002), (0.008294, 0.085, 0.00294), (0.007494, 0.085, 0.003522), (0.006506, 0.085, 0.003522), (0.005706, 0.085, 0.00294)], [], [(0, 1, 11, 10), (1, 2, 12, 11), (2, 3, 13, 12), (3, 4, 14, 13), (4, 5, 15, 14), (5, 6, 16, 15), (6, 7, 17, 16), (7, 8, 18, 17), (8, 9, 19, 18), (9, 0, 10, 19), (10, 11, 21, 20), (11, 12, 22, 21), (12, 13, 23, 22), (13, 14, 24, 23), (14, 15, 25, 24), (15, 16, 26, 25), (16, 17, 27, 26), (17, 18, 28, 27), (18, 19, 29, 28), (19, 10, 20, 29), (20, 21, 31, 30), (21, 22, 32, 31), (22, 23, 33, 32), (23, 24, 34, 33), (24, 25, 35, 34), (25, 26, 36, 35), (26, 27, 37, 36), (27, 28, 38, 37), (28, 29, 39, 38), (29, 20, 30, 39), (9, 8, 7, 6, 5, 4, 3, 2, 1, 0), (30, 31, 32, 33, 34, 35, 36, 37, 38, 39)])
me_ast_30_004____d_p03_tube_mesh.polygons.foreach_set('use_smooth', [True] * 32)
me_ast_30_004____d_p03_tube_mesh.materials.append(mat_glazed_terracotta)
me_ast_30_004____d_p03_tube_mesh.update()

# ---- objects
ob_ast_30_004____d_p00_soft = bpy.data.objects.new('AST_30_004_厨具_D_p00_soft', me_ast_30_004____d_p00_soft_mesh)
ob_ast_30_004____d_p01_box = bpy.data.objects.new('AST_30_004_厨具_D_p01_box', me_cube_368)
ob_ast_30_004____d_p02_soft = bpy.data.objects.new('AST_30_004_厨具_D_p02_soft', me_ast_30_004____d_p02_soft_mesh)
ob_ast_30_004____d_p03_tube = bpy.data.objects.new('AST_30_004_厨具_D_p03_tube', me_ast_30_004____d_p03_tube_mesh)

# ---- transforms, parenting, visibility, modifiers, constraints
ob_ast_30_004____d_p00_soft.location = (0.0, -0.088, 0.0)
_m = ob_ast_30_004____d_p00_soft.modifiers.new('micro_relief', 'DISPLACE')
_m.strength = 0.003
_m.texture_coords = 'GLOBAL'
ob_ast_30_004____d_p01_box.location = (0.0, 0.005, 0.0)
_m = ob_ast_30_004____d_p01_box.modifiers.new('edge_bevel', 'BEVEL')
_m.width = 0.002
_m.width_pct = 0.002
_m.segments = 3
_m = ob_ast_30_004____d_p01_box.modifiers.new('weighted_normal', 'WEIGHTED_NORMAL')
ob_ast_30_004____d_p02_soft.location = (0.0, 0.095, 0.0)
_m = ob_ast_30_004____d_p02_soft.modifiers.new('micro_relief', 'DISPLACE')
_m.strength = 0.003
_m.texture_coords = 'GLOBAL'
ob_ast_30_004____d_p03_tube.location = (0.0, 0.0, 0.0)

# ---- collection membership
col_ast_30_004____d.objects.link(ob_ast_30_004____d_p00_soft)
col_ast_30_004____d.objects.link(ob_ast_30_004____d_p01_box)
col_ast_30_004____d.objects.link(ob_ast_30_004____d_p02_soft)
col_ast_30_004____d.objects.link(ob_ast_30_004____d_p03_tube)

# ---- scene / render settings (as saved in the file)
scene.frame_start = 1; scene.frame_end = 250; scene.frame_set(1)
scene.render.engine = 'BLENDER_EEVEE_NEXT'
scene.render.image_settings.exr_codec = 'NONE'
scene.render.simplify_subdivision_render = 0
scene.render.simplify_child_particles_render = 0.0
scene.eevee.use_volume_custom_range = False
scene.eevee.use_fast_gi = False
scene.eevee.use_shadows = False
scene.view_settings.white_balance_temperature = 0.0
scene.view_settings.white_balance_tint = 0.0
scene.view_settings.white_balance_whitepoint = (2.97, 0.5193, -0.0414)
bpy.context.view_layer.update()

# ---- added for rendering (the .blend has no active camera and no usable light): camera, sun + grey world if the file has none
cam_auto = bpy.data.cameras.new('AutoCamera')
cam_auto.lens = 50.0
cam_auto.sensor_width = 36.0
cam_auto.clip_end = 1000.0
ob_auto_camera = bpy.data.objects.new('AutoCamera', cam_auto)
scene.collection.objects.link(ob_auto_camera)
ob_auto_camera.location = (0.221414, -0.263084, 0.176788)
ob_auto_camera.rotation_euler = (1.09748, -7.21219e-08, 0.694738)
scene.camera = ob_auto_camera
light_auto_sun = bpy.data.lights.new('AutoSun', 'SUN')
light_auto_sun.energy = 3.0
light_auto_sun.angle = 0.0523599
ob_auto_sun = bpy.data.objects.new('AutoSun', light_auto_sun)
scene.collection.objects.link(ob_auto_sun)
ob_auto_sun.rotation_euler = (0.872665, 0.174533, 0.523599)
if scene.world is None:
    world_auto = bpy.data.worlds.new('AutoWorld')
    world_auto.color = (0.3, 0.3, 0.3)
    scene.world = world_auto
bpy.context.view_layer.update()
